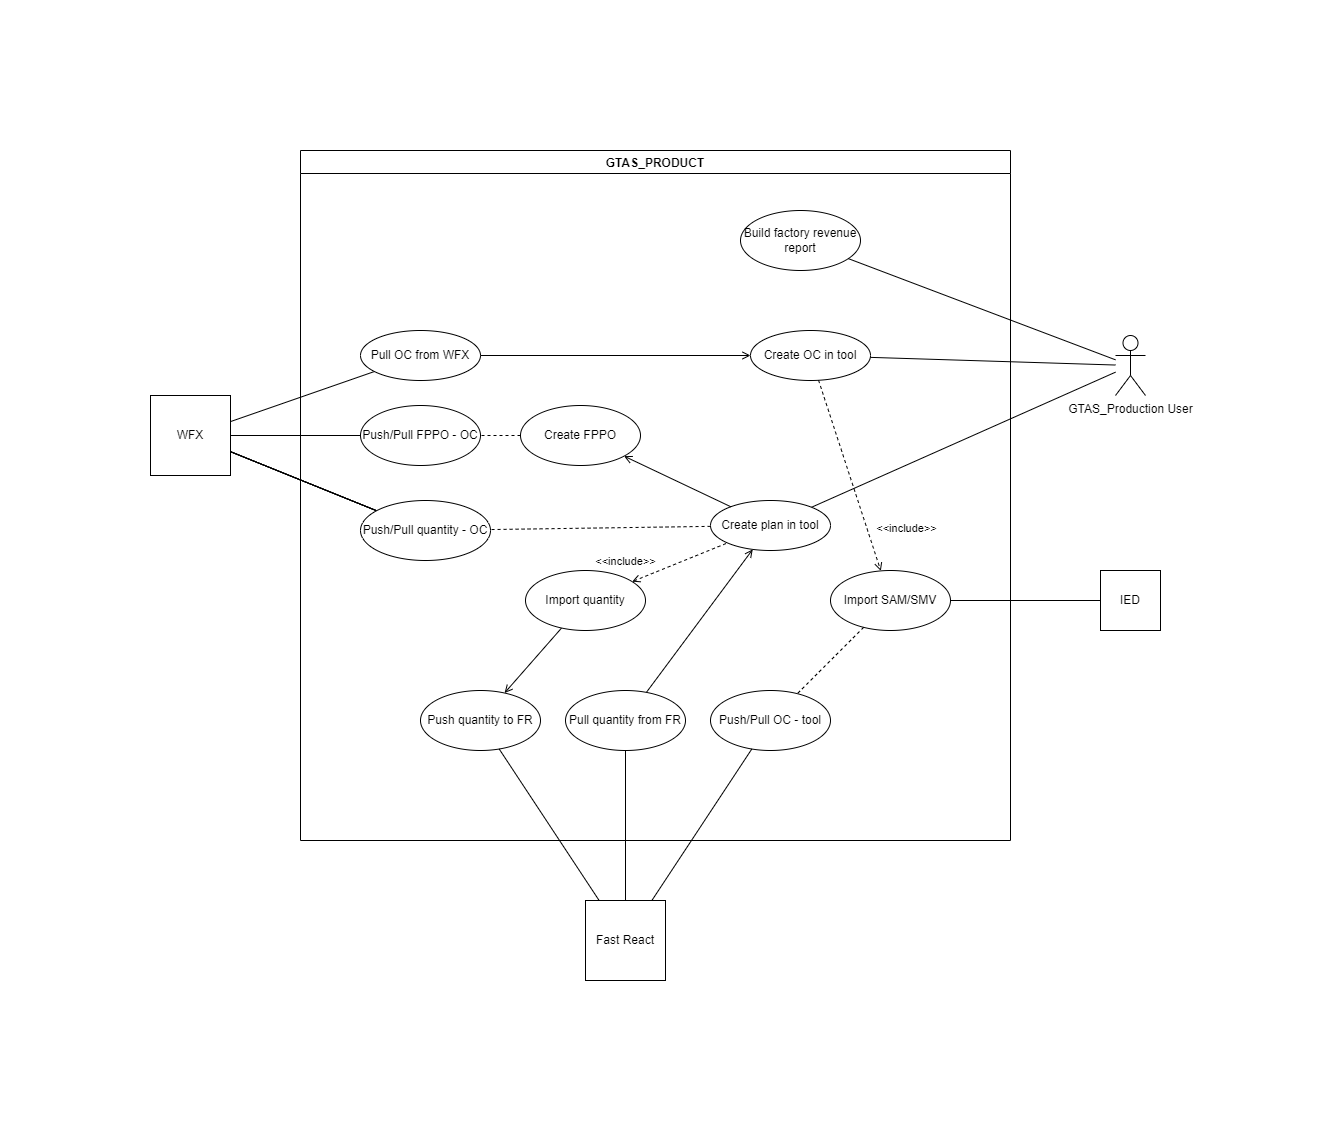

The diagram above was exported from draw.io. Its source (the exported page's mxGraphModel, read from the mxfile embedded in the PNG):
<mxGraphModel dx="2272" dy="804" grid="1" gridSize="10" guides="1" tooltips="1" connect="1" arrows="1" fold="1" page="1" pageScale="1" pageWidth="850" pageHeight="1100" math="0" shadow="0">
  <root>
    <mxCell id="0" />
    <mxCell id="1" parent="0" />
    <mxCell id="jkUw-KXpxt6R7gfnacan-3" value="" style="rounded=0;orthogonalLoop=1;jettySize=auto;html=1;endArrow=none;endFill=0;" parent="1" source="jkUw-KXpxt6R7gfnacan-1" target="jkUw-KXpxt6R7gfnacan-2" edge="1">
      <mxGeometry relative="1" as="geometry" />
    </mxCell>
    <mxCell id="jkUw-KXpxt6R7gfnacan-4" value="" style="edgeStyle=none;rounded=0;orthogonalLoop=1;jettySize=auto;html=1;endArrow=none;endFill=0;" parent="1" source="jkUw-KXpxt6R7gfnacan-1" target="jkUw-KXpxt6R7gfnacan-2" edge="1">
      <mxGeometry relative="1" as="geometry" />
    </mxCell>
    <mxCell id="jkUw-KXpxt6R7gfnacan-5" value="" style="edgeStyle=none;rounded=0;orthogonalLoop=1;jettySize=auto;html=1;endArrow=none;endFill=0;" parent="1" source="jkUw-KXpxt6R7gfnacan-1" target="jkUw-KXpxt6R7gfnacan-2" edge="1">
      <mxGeometry relative="1" as="geometry" />
    </mxCell>
    <mxCell id="jkUw-KXpxt6R7gfnacan-6" value="" style="edgeStyle=none;rounded=0;orthogonalLoop=1;jettySize=auto;html=1;endArrow=none;endFill=0;" parent="1" source="jkUw-KXpxt6R7gfnacan-1" target="jkUw-KXpxt6R7gfnacan-2" edge="1">
      <mxGeometry relative="1" as="geometry" />
    </mxCell>
    <mxCell id="jkUw-KXpxt6R7gfnacan-36" value="" style="edgeStyle=none;rounded=0;orthogonalLoop=1;jettySize=auto;html=1;endArrow=none;endFill=0;" parent="1" source="jkUw-KXpxt6R7gfnacan-1" target="jkUw-KXpxt6R7gfnacan-35" edge="1">
      <mxGeometry relative="1" as="geometry" />
    </mxCell>
    <mxCell id="Mkb_iIkPedRgGp22-zHt-19" style="edgeStyle=none;rounded=0;orthogonalLoop=1;jettySize=auto;html=1;startArrow=none;startFill=0;endArrow=none;endFill=0;" parent="1" source="jkUw-KXpxt6R7gfnacan-1" target="Mkb_iIkPedRgGp22-zHt-17" edge="1">
      <mxGeometry relative="1" as="geometry" />
    </mxCell>
    <mxCell id="jkUw-KXpxt6R7gfnacan-1" value="WFX" style="whiteSpace=wrap;html=1;aspect=fixed;" parent="1" vertex="1">
      <mxGeometry x="-70" y="385" width="80" height="80" as="geometry" />
    </mxCell>
    <mxCell id="jkUw-KXpxt6R7gfnacan-9" value="Fast React" style="whiteSpace=wrap;html=1;aspect=fixed;" parent="1" vertex="1">
      <mxGeometry x="365" y="890" width="80" height="80" as="geometry" />
    </mxCell>
    <mxCell id="jkUw-KXpxt6R7gfnacan-16" value="" style="edgeStyle=none;rounded=0;orthogonalLoop=1;jettySize=auto;html=1;endArrow=none;endFill=0;" parent="1" source="jkUw-KXpxt6R7gfnacan-13" target="jkUw-KXpxt6R7gfnacan-15" edge="1">
      <mxGeometry relative="1" as="geometry" />
    </mxCell>
    <mxCell id="jkUw-KXpxt6R7gfnacan-30" value="" style="edgeStyle=none;rounded=0;orthogonalLoop=1;jettySize=auto;html=1;endArrow=none;endFill=0;" parent="1" source="jkUw-KXpxt6R7gfnacan-13" target="jkUw-KXpxt6R7gfnacan-29" edge="1">
      <mxGeometry relative="1" as="geometry" />
    </mxCell>
    <mxCell id="kogVpQb0MnU70Ag74lIC-6" value="" style="edgeStyle=none;rounded=0;orthogonalLoop=1;jettySize=auto;html=1;endArrow=none;endFill=0;" edge="1" parent="1" source="jkUw-KXpxt6R7gfnacan-13" target="kogVpQb0MnU70Ag74lIC-5">
      <mxGeometry relative="1" as="geometry" />
    </mxCell>
    <mxCell id="jkUw-KXpxt6R7gfnacan-13" value="GTAS_Production User" style="shape=umlActor;verticalLabelPosition=bottom;verticalAlign=top;html=1;outlineConnect=0;" parent="1" vertex="1">
      <mxGeometry x="895" y="325" width="30" height="60" as="geometry" />
    </mxCell>
    <mxCell id="cJwk3ZhB17sf0JJoHwST-3" value="GTAS_PRODUCT" style="swimlane;" parent="1" vertex="1">
      <mxGeometry x="80" y="140" width="710" height="690" as="geometry" />
    </mxCell>
    <mxCell id="jkUw-KXpxt6R7gfnacan-29" value="Create plan in tool" style="ellipse;whiteSpace=wrap;html=1;verticalAlign=middle;" parent="cJwk3ZhB17sf0JJoHwST-3" vertex="1">
      <mxGeometry x="410" y="350" width="120" height="50" as="geometry" />
    </mxCell>
    <mxCell id="jkUw-KXpxt6R7gfnacan-7" value="Create FPPO" style="ellipse;whiteSpace=wrap;html=1;" parent="cJwk3ZhB17sf0JJoHwST-3" vertex="1">
      <mxGeometry x="220" y="255" width="120" height="60" as="geometry" />
    </mxCell>
    <mxCell id="jkUw-KXpxt6R7gfnacan-42" style="edgeStyle=none;rounded=0;orthogonalLoop=1;jettySize=auto;html=1;endArrow=open;endFill=0;startArrow=none;startFill=0;" parent="cJwk3ZhB17sf0JJoHwST-3" source="jkUw-KXpxt6R7gfnacan-29" target="jkUw-KXpxt6R7gfnacan-7" edge="1">
      <mxGeometry relative="1" as="geometry" />
    </mxCell>
    <mxCell id="jkUw-KXpxt6R7gfnacan-15" value="Create OC in tool" style="ellipse;whiteSpace=wrap;html=1;verticalAlign=middle;align=center;" parent="cJwk3ZhB17sf0JJoHwST-3" vertex="1">
      <mxGeometry x="450" y="180" width="120" height="50" as="geometry" />
    </mxCell>
    <mxCell id="jkUw-KXpxt6R7gfnacan-11" value="Import SAM/SMV" style="ellipse;whiteSpace=wrap;html=1;" parent="cJwk3ZhB17sf0JJoHwST-3" vertex="1">
      <mxGeometry x="530" y="420" width="120" height="60" as="geometry" />
    </mxCell>
    <mxCell id="jkUw-KXpxt6R7gfnacan-19" style="edgeStyle=none;rounded=0;orthogonalLoop=1;jettySize=auto;html=1;endArrow=open;endFill=0;dashed=1;startArrow=none;startFill=0;" parent="cJwk3ZhB17sf0JJoHwST-3" source="jkUw-KXpxt6R7gfnacan-15" target="jkUw-KXpxt6R7gfnacan-11" edge="1">
      <mxGeometry relative="1" as="geometry" />
    </mxCell>
    <mxCell id="Mkb_iIkPedRgGp22-zHt-2" value="&amp;lt;&amp;lt;include&amp;gt;&amp;gt;" style="edgeLabel;html=1;align=center;verticalAlign=middle;resizable=0;points=[];" parent="jkUw-KXpxt6R7gfnacan-19" vertex="1" connectable="0">
      <mxGeometry x="0.2355" y="-2" relative="1" as="geometry">
        <mxPoint x="51" y="29" as="offset" />
      </mxGeometry>
    </mxCell>
    <mxCell id="Mkb_iIkPedRgGp22-zHt-1" style="rounded=0;orthogonalLoop=1;jettySize=auto;html=1;dashed=1;startArrow=open;startFill=0;endArrow=none;endFill=0;" parent="cJwk3ZhB17sf0JJoHwST-3" source="jkUw-KXpxt6R7gfnacan-23" target="jkUw-KXpxt6R7gfnacan-29" edge="1">
      <mxGeometry relative="1" as="geometry" />
    </mxCell>
    <mxCell id="Mkb_iIkPedRgGp22-zHt-5" value="&amp;lt;&amp;lt;include&amp;gt;&amp;gt;" style="edgeLabel;html=1;align=center;verticalAlign=middle;resizable=0;points=[];" parent="Mkb_iIkPedRgGp22-zHt-1" vertex="1" connectable="0">
      <mxGeometry x="0.1777" y="1" relative="1" as="geometry">
        <mxPoint x="-63" y="3" as="offset" />
      </mxGeometry>
    </mxCell>
    <mxCell id="Mkb_iIkPedRgGp22-zHt-24" style="edgeStyle=none;rounded=0;orthogonalLoop=1;jettySize=auto;html=1;startArrow=none;startFill=0;endArrow=open;endFill=0;" parent="cJwk3ZhB17sf0JJoHwST-3" source="jkUw-KXpxt6R7gfnacan-23" target="Mkb_iIkPedRgGp22-zHt-28" edge="1">
      <mxGeometry relative="1" as="geometry" />
    </mxCell>
    <mxCell id="Mkb_iIkPedRgGp22-zHt-26" style="edgeStyle=none;rounded=0;orthogonalLoop=1;jettySize=auto;html=1;startArrow=none;startFill=0;endArrow=none;endFill=0;dashed=1;" parent="cJwk3ZhB17sf0JJoHwST-3" source="jkUw-KXpxt6R7gfnacan-29" target="jkUw-KXpxt6R7gfnacan-2" edge="1">
      <mxGeometry relative="1" as="geometry" />
    </mxCell>
    <mxCell id="jkUw-KXpxt6R7gfnacan-23" value="Import quantity" style="ellipse;whiteSpace=wrap;html=1;" parent="cJwk3ZhB17sf0JJoHwST-3" vertex="1">
      <mxGeometry x="225" y="420" width="120" height="60" as="geometry" />
    </mxCell>
    <mxCell id="jkUw-KXpxt6R7gfnacan-35" value="Push/Pull&amp;nbsp;FPPO - OC" style="ellipse;whiteSpace=wrap;html=1;" parent="cJwk3ZhB17sf0JJoHwST-3" vertex="1">
      <mxGeometry x="60" y="255" width="120" height="60" as="geometry" />
    </mxCell>
    <mxCell id="jkUw-KXpxt6R7gfnacan-37" style="edgeStyle=none;rounded=0;orthogonalLoop=1;jettySize=auto;html=1;endArrow=none;endFill=0;startArrow=none;startFill=0;dashed=1;" parent="cJwk3ZhB17sf0JJoHwST-3" source="jkUw-KXpxt6R7gfnacan-7" target="jkUw-KXpxt6R7gfnacan-35" edge="1">
      <mxGeometry relative="1" as="geometry" />
    </mxCell>
    <mxCell id="jkUw-KXpxt6R7gfnacan-2" value="Push/Pull quantity - OC" style="ellipse;whiteSpace=wrap;html=1;" parent="cJwk3ZhB17sf0JJoHwST-3" vertex="1">
      <mxGeometry x="60" y="350" width="130" height="60" as="geometry" />
    </mxCell>
    <mxCell id="Mkb_iIkPedRgGp22-zHt-9" value="Push/Pull OC - tool" style="ellipse;whiteSpace=wrap;html=1;" parent="cJwk3ZhB17sf0JJoHwST-3" vertex="1">
      <mxGeometry x="410" y="540" width="120" height="60" as="geometry" />
    </mxCell>
    <mxCell id="Mkb_iIkPedRgGp22-zHt-10" value="" style="edgeStyle=none;rounded=0;orthogonalLoop=1;jettySize=auto;html=1;startArrow=none;startFill=0;endArrow=none;endFill=0;dashed=1;" parent="cJwk3ZhB17sf0JJoHwST-3" source="jkUw-KXpxt6R7gfnacan-11" target="Mkb_iIkPedRgGp22-zHt-9" edge="1">
      <mxGeometry relative="1" as="geometry" />
    </mxCell>
    <mxCell id="Mkb_iIkPedRgGp22-zHt-30" style="edgeStyle=none;rounded=0;orthogonalLoop=1;jettySize=auto;html=1;startArrow=none;startFill=0;endArrow=open;endFill=0;" parent="cJwk3ZhB17sf0JJoHwST-3" source="Mkb_iIkPedRgGp22-zHt-17" target="jkUw-KXpxt6R7gfnacan-15" edge="1">
      <mxGeometry relative="1" as="geometry" />
    </mxCell>
    <mxCell id="Mkb_iIkPedRgGp22-zHt-17" value="Pull OC from WFX" style="ellipse;whiteSpace=wrap;html=1;verticalAlign=middle;align=center;" parent="cJwk3ZhB17sf0JJoHwST-3" vertex="1">
      <mxGeometry x="60" y="180" width="120" height="50" as="geometry" />
    </mxCell>
    <mxCell id="Mkb_iIkPedRgGp22-zHt-27" style="edgeStyle=none;rounded=0;orthogonalLoop=1;jettySize=auto;html=1;startArrow=none;startFill=0;endArrow=open;endFill=0;" parent="cJwk3ZhB17sf0JJoHwST-3" source="Mkb_iIkPedRgGp22-zHt-23" target="jkUw-KXpxt6R7gfnacan-29" edge="1">
      <mxGeometry relative="1" as="geometry" />
    </mxCell>
    <mxCell id="Mkb_iIkPedRgGp22-zHt-23" value="Pull quantity from FR" style="ellipse;whiteSpace=wrap;html=1;" parent="cJwk3ZhB17sf0JJoHwST-3" vertex="1">
      <mxGeometry x="265" y="540" width="120" height="60" as="geometry" />
    </mxCell>
    <mxCell id="Mkb_iIkPedRgGp22-zHt-28" value="Push quantity to FR" style="ellipse;whiteSpace=wrap;html=1;" parent="cJwk3ZhB17sf0JJoHwST-3" vertex="1">
      <mxGeometry x="120" y="540" width="120" height="60" as="geometry" />
    </mxCell>
    <mxCell id="kogVpQb0MnU70Ag74lIC-5" value="Build factory revenue report" style="ellipse;whiteSpace=wrap;html=1;verticalAlign=middle;" vertex="1" parent="cJwk3ZhB17sf0JJoHwST-3">
      <mxGeometry x="440" y="60" width="120" height="60" as="geometry" />
    </mxCell>
    <mxCell id="Mkb_iIkPedRgGp22-zHt-11" style="edgeStyle=none;rounded=0;orthogonalLoop=1;jettySize=auto;html=1;startArrow=none;startFill=0;endArrow=none;endFill=0;" parent="1" source="Mkb_iIkPedRgGp22-zHt-9" target="jkUw-KXpxt6R7gfnacan-9" edge="1">
      <mxGeometry relative="1" as="geometry" />
    </mxCell>
    <mxCell id="Mkb_iIkPedRgGp22-zHt-25" style="edgeStyle=none;rounded=0;orthogonalLoop=1;jettySize=auto;html=1;startArrow=none;startFill=0;endArrow=none;endFill=0;" parent="1" source="Mkb_iIkPedRgGp22-zHt-23" target="jkUw-KXpxt6R7gfnacan-9" edge="1">
      <mxGeometry relative="1" as="geometry" />
    </mxCell>
    <mxCell id="Mkb_iIkPedRgGp22-zHt-29" style="edgeStyle=none;rounded=0;orthogonalLoop=1;jettySize=auto;html=1;startArrow=none;startFill=0;endArrow=none;endFill=0;" parent="1" source="Mkb_iIkPedRgGp22-zHt-28" target="jkUw-KXpxt6R7gfnacan-9" edge="1">
      <mxGeometry relative="1" as="geometry" />
    </mxCell>
    <mxCell id="kogVpQb0MnU70Ag74lIC-2" style="rounded=0;orthogonalLoop=1;jettySize=auto;html=1;endArrow=none;endFill=0;" edge="1" parent="1" source="kogVpQb0MnU70Ag74lIC-1" target="jkUw-KXpxt6R7gfnacan-11">
      <mxGeometry relative="1" as="geometry" />
    </mxCell>
    <mxCell id="kogVpQb0MnU70Ag74lIC-1" value="IED" style="whiteSpace=wrap;html=1;aspect=fixed;" vertex="1" parent="1">
      <mxGeometry x="880" y="560" width="60" height="60" as="geometry" />
    </mxCell>
  </root>
</mxGraphModel>